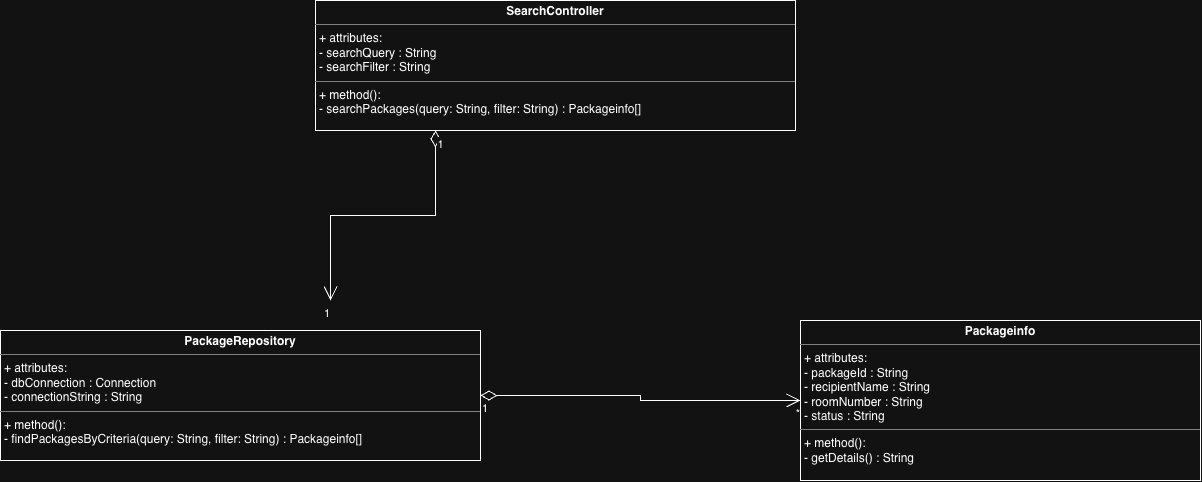

The diagram above was exported from draw.io. Its source (the exported page's mxGraphModel, read from the mxfile embedded in the PNG):
<mxGraphModel dx="2286" dy="1575" grid="1" gridSize="10" guides="1" tooltips="1" connect="1" arrows="1" fold="1" page="1" pageScale="1" pageWidth="850" pageHeight="1100" math="0" shadow="0">
  <root>
    <mxCell id="0" />
    <mxCell id="1" parent="0" />
    <mxCell id="azUF6wReWtY300OvJA8x-8" parent="1" style="verticalAlign=top;align=left;overflow=fill;html=1;whiteSpace=wrap;" value="&lt;p style=&quot;margin:0px;margin-top:4px;text-align:center;&quot;&gt;&lt;b&gt;SearchController&lt;/b&gt;&lt;/p&gt;&lt;hr size=&quot;1&quot; style=&quot;border-style:solid;&quot;&gt;&lt;p style=&quot;margin:0px;margin-left:4px;&quot;&gt;+ attributes:&amp;nbsp;&lt;/p&gt;&lt;p style=&quot;margin:0px;margin-left:4px;&quot;&gt;- searchQuery : String&lt;/p&gt;&lt;p style=&quot;margin:0px;margin-left:4px;&quot;&gt;- searchFilter : String&lt;/p&gt;&lt;hr size=&quot;1&quot; style=&quot;border-style:solid;&quot;&gt;&lt;p style=&quot;margin:0px;margin-left:4px;&quot;&gt;+ method():&lt;/p&gt;&lt;p style=&quot;margin:0px;margin-left:4px;&quot;&gt;-&amp;nbsp;searchPackages(query: String, filter: String) : Packageinfo[]&lt;/p&gt;" vertex="1">
      <mxGeometry height="130" width="480" x="425" y="130" as="geometry" />
    </mxCell>
    <mxCell id="azUF6wReWtY300OvJA8x-11" parent="1" style="verticalAlign=top;align=left;overflow=fill;html=1;whiteSpace=wrap;" value="&lt;p style=&quot;margin:0px;margin-top:4px;text-align:center;&quot;&gt;&lt;b&gt;Packageinfo&lt;/b&gt;&lt;/p&gt;&lt;hr size=&quot;1&quot; style=&quot;border-style:solid;&quot;&gt;&lt;p style=&quot;margin:0px;margin-left:4px;&quot;&gt;+ attributes:&amp;nbsp;&lt;/p&gt;&lt;p style=&quot;margin:0px;margin-left:4px;&quot;&gt;- packageId : String&lt;/p&gt;&lt;p style=&quot;margin:0px;margin-left:4px;&quot;&gt;-&amp;nbsp;recipientName : String&lt;/p&gt;&lt;p style=&quot;margin:0px;margin-left:4px;&quot;&gt;- roomNumber : String&lt;/p&gt;&lt;p style=&quot;margin:0px;margin-left:4px;&quot;&gt;-&amp;nbsp;status : String&lt;/p&gt;&lt;hr size=&quot;1&quot; style=&quot;border-style:solid;&quot;&gt;&lt;p style=&quot;margin:0px;margin-left:4px;&quot;&gt;+ method():&lt;/p&gt;&lt;p style=&quot;margin:0px;margin-left:4px;&quot;&gt;-&amp;nbsp;getDetails() : String&lt;/p&gt;" vertex="1">
      <mxGeometry height="160" width="400" x="910" y="450" as="geometry" />
    </mxCell>
    <mxCell id="azUF6wReWtY300OvJA8x-12" parent="1" style="verticalAlign=top;align=left;overflow=fill;html=1;whiteSpace=wrap;" value="&lt;p style=&quot;margin:0px;margin-top:4px;text-align:center;&quot;&gt;&lt;b&gt;PackageRepository&lt;/b&gt;&lt;/p&gt;&lt;hr size=&quot;1&quot; style=&quot;border-style:solid;&quot;&gt;&lt;p style=&quot;margin:0px;margin-left:4px;&quot;&gt;+ attributes:&amp;nbsp;&lt;/p&gt;&lt;p style=&quot;margin:0px;margin-left:4px;&quot;&gt;&lt;span style=&quot;background-color: transparent;&quot;&gt;- dbConnection : Connection&lt;/span&gt;&lt;/p&gt;&lt;p style=&quot;margin:0px;margin-left:4px;&quot;&gt;- connectionString : String&lt;/p&gt;&lt;hr size=&quot;1&quot; style=&quot;border-style:solid;&quot;&gt;&lt;p style=&quot;margin:0px;margin-left:4px;&quot;&gt;+ method():&lt;/p&gt;&lt;p style=&quot;margin:0px;margin-left:4px;&quot;&gt;-&amp;nbsp;findPackagesByCriteria(query: String, filter: String) : Packageinfo[]&lt;/p&gt;" vertex="1">
      <mxGeometry height="130" width="480" x="110" y="460" as="geometry" />
    </mxCell>
    <mxCell id="azUF6wReWtY300OvJA8x-14" edge="1" parent="1" source="azUF6wReWtY300OvJA8x-8" style="endArrow=open;html=1;endSize=12;startArrow=diamondThin;startSize=14;startFill=0;edgeStyle=orthogonalEdgeStyle;rounded=0;exitX=0.25;exitY=1;exitDx=0;exitDy=0;" value="">
      <mxGeometry relative="1" as="geometry">
        <mxPoint x="420" y="390" as="sourcePoint" />
        <mxPoint x="440" y="430" as="targetPoint" />
      </mxGeometry>
    </mxCell>
    <mxCell id="azUF6wReWtY300OvJA8x-15" connectable="0" parent="azUF6wReWtY300OvJA8x-14" style="edgeLabel;resizable=0;html=1;align=left;verticalAlign=top;" value="2" vertex="1">
      <mxGeometry relative="1" x="-1" as="geometry" />
    </mxCell>
    <mxCell id="azUF6wReWtY300OvJA8x-16" connectable="0" parent="azUF6wReWtY300OvJA8x-14" style="edgeLabel;resizable=0;html=1;align=right;verticalAlign=top;" value="1" vertex="1">
      <mxGeometry relative="1" x="1" as="geometry" />
    </mxCell>
    <mxCell id="azUF6wReWtY300OvJA8x-18" connectable="0" parent="azUF6wReWtY300OvJA8x-14" style="edgeLabel;html=1;align=center;verticalAlign=middle;resizable=0;points=[];" value="1" vertex="1">
      <mxGeometry relative="1" x="-0.9061" y="4" as="geometry">
        <mxPoint as="offset" />
      </mxGeometry>
    </mxCell>
    <mxCell id="azUF6wReWtY300OvJA8x-19" edge="1" parent="1" source="azUF6wReWtY300OvJA8x-12" style="endArrow=open;html=1;endSize=12;startArrow=diamondThin;startSize=14;startFill=0;edgeStyle=orthogonalEdgeStyle;rounded=0;exitX=1;exitY=0.5;exitDx=0;exitDy=0;entryX=0;entryY=0.5;entryDx=0;entryDy=0;" target="azUF6wReWtY300OvJA8x-11" value="">
      <mxGeometry relative="1" x="-0.0277" as="geometry">
        <mxPoint x="660" y="440" as="sourcePoint" />
        <mxPoint x="820" y="440" as="targetPoint" />
      </mxGeometry>
    </mxCell>
    <mxCell id="azUF6wReWtY300OvJA8x-20" connectable="0" parent="azUF6wReWtY300OvJA8x-19" style="edgeLabel;resizable=0;html=1;align=left;verticalAlign=top;" value="1" vertex="1">
      <mxGeometry relative="1" x="-1" as="geometry" />
    </mxCell>
    <mxCell id="azUF6wReWtY300OvJA8x-21" connectable="0" parent="azUF6wReWtY300OvJA8x-19" style="edgeLabel;resizable=0;html=1;align=right;verticalAlign=top;" value="*" vertex="1">
      <mxGeometry relative="1" x="1" as="geometry" />
    </mxCell>
  </root>
</mxGraphModel>